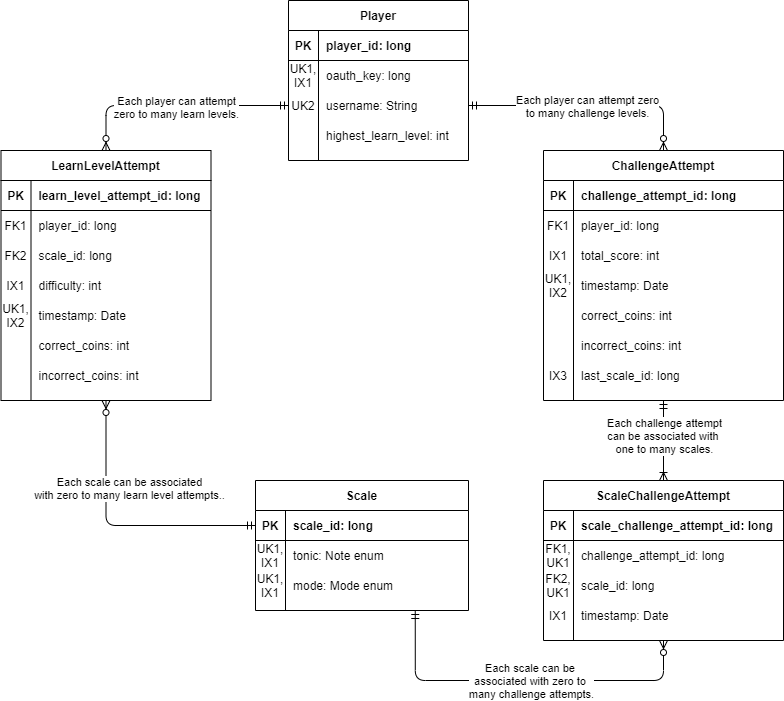

The diagram above was exported from draw.io. Its source (the exported page's mxGraphModel, read from the mxfile embedded in the PNG):
<mxGraphModel dx="460" dy="695" grid="1" gridSize="10" guides="1" tooltips="1" connect="1" arrows="1" fold="1" page="1" pageScale="1" pageWidth="850" pageHeight="1100" math="0" shadow="0">
  <root>
    <mxCell id="0" />
    <mxCell id="1" parent="0" />
    <mxCell id="2" style="edgeStyle=orthogonalEdgeStyle;orthogonalLoop=1;jettySize=auto;html=1;endArrow=ERmandOne;endFill=0;startArrow=ERzeroToMany;startFill=1;exitX=0.5;exitY=1;exitDx=0;exitDy=0;rounded=1;entryX=0;entryY=0.5;entryDx=0;entryDy=0;" edge="1" source="35" target="26" parent="1">
      <mxGeometry relative="1" as="geometry">
        <mxPoint x="236" y="444" as="sourcePoint" />
        <mxPoint x="202" y="650" as="targetPoint" />
        <Array as="points">
          <mxPoint x="140" y="585" />
        </Array>
      </mxGeometry>
    </mxCell>
    <mxCell id="3" value="Each scale can be associated&lt;br&gt;with zero to many learn level attempts.." style="edgeLabel;html=1;align=center;verticalAlign=middle;resizable=0;points=[];" vertex="1" connectable="0" parent="2">
      <mxGeometry x="-0.2342" y="12" relative="1" as="geometry">
        <mxPoint x="10.5" y="-18" as="offset" />
      </mxGeometry>
    </mxCell>
    <mxCell id="4" style="edgeStyle=orthogonalEdgeStyle;rounded=1;orthogonalLoop=1;jettySize=auto;html=1;startArrow=ERoneToMany;startFill=0;endArrow=ERmandOne;endFill=0;entryX=0.5;entryY=1;entryDx=0;entryDy=0;exitX=0.5;exitY=0;exitDx=0;exitDy=0;" edge="1" source="8" target="70" parent="1">
      <mxGeometry relative="1" as="geometry">
        <mxPoint x="577" y="494" as="targetPoint" />
        <mxPoint x="667" y="538" as="sourcePoint" />
      </mxGeometry>
    </mxCell>
    <mxCell id="5" value="Each challenge attempt&lt;br&gt;can be associated with &lt;br&gt;one to many scales." style="edgeLabel;html=1;align=center;verticalAlign=middle;resizable=0;points=[];" vertex="1" connectable="0" parent="4">
      <mxGeometry x="-0.2034" relative="1" as="geometry">
        <mxPoint y="-13" as="offset" />
      </mxGeometry>
    </mxCell>
    <mxCell id="6" style="edgeStyle=orthogonalEdgeStyle;orthogonalLoop=1;jettySize=auto;html=1;exitX=0.5;exitY=0;exitDx=0;exitDy=0;entryX=0;entryY=0.5;entryDx=0;entryDy=0;startArrow=ERzeroToMany;startFill=1;endArrow=ERmandOne;endFill=0;" edge="1" source="35" target="64" parent="1">
      <mxGeometry relative="1" as="geometry" />
    </mxCell>
    <mxCell id="7" value="Each player can attempt&lt;br&gt;zero to many learn levels." style="edgeLabel;html=1;align=center;verticalAlign=middle;resizable=0;points=[];" vertex="1" connectable="0" parent="6">
      <mxGeometry x="0.0066" y="-1" relative="1" as="geometry">
        <mxPoint as="offset" />
      </mxGeometry>
    </mxCell>
    <mxCell id="8" value="ScaleChallengeAttempt" style="shape=table;startSize=30;container=1;collapsible=1;childLayout=tableLayout;fixedRows=1;rowLines=0;fontStyle=1;align=center;resizeLast=1;" vertex="1" parent="1">
      <mxGeometry x="577" y="540" width="240" height="160" as="geometry" />
    </mxCell>
    <mxCell id="9" value="" style="shape=partialRectangle;collapsible=0;dropTarget=0;pointerEvents=0;fillColor=none;top=0;left=0;bottom=1;right=0;points=[[0,0.5],[1,0.5]];portConstraint=eastwest;" vertex="1" parent="8">
      <mxGeometry y="30" width="240" height="30" as="geometry" />
    </mxCell>
    <mxCell id="10" value="PK" style="shape=partialRectangle;connectable=0;fillColor=none;top=0;left=0;bottom=0;right=0;fontStyle=1;overflow=hidden;" vertex="1" parent="9">
      <mxGeometry width="30" height="30" as="geometry" />
    </mxCell>
    <mxCell id="11" value="scale_challenge_attempt_id: long" style="shape=partialRectangle;connectable=0;fillColor=none;top=0;left=0;bottom=0;right=0;align=left;spacingLeft=6;fontStyle=1;overflow=hidden;" vertex="1" parent="9">
      <mxGeometry x="30" width="210" height="30" as="geometry" />
    </mxCell>
    <mxCell id="12" value="" style="shape=partialRectangle;collapsible=0;dropTarget=0;pointerEvents=0;fillColor=none;top=0;left=0;bottom=0;right=0;points=[[0,0.5],[1,0.5]];portConstraint=eastwest;" vertex="1" parent="8">
      <mxGeometry y="60" width="240" height="30" as="geometry" />
    </mxCell>
    <mxCell id="13" value="FK1,&#10;UK1" style="shape=partialRectangle;connectable=0;fillColor=none;top=0;left=0;bottom=0;right=0;editable=1;overflow=hidden;" vertex="1" parent="12">
      <mxGeometry width="30" height="30" as="geometry" />
    </mxCell>
    <mxCell id="14" value="challenge_attempt_id: long" style="shape=partialRectangle;connectable=0;fillColor=none;top=0;left=0;bottom=0;right=0;align=left;spacingLeft=6;overflow=hidden;fontStyle=0" vertex="1" parent="12">
      <mxGeometry x="30" width="210" height="30" as="geometry" />
    </mxCell>
    <mxCell id="15" value="" style="shape=partialRectangle;collapsible=0;dropTarget=0;pointerEvents=0;fillColor=none;top=0;left=0;bottom=0;right=0;points=[[0,0.5],[1,0.5]];portConstraint=eastwest;" vertex="1" parent="8">
      <mxGeometry y="90" width="240" height="30" as="geometry" />
    </mxCell>
    <mxCell id="16" value="FK2,&#10;UK1" style="shape=partialRectangle;connectable=0;fillColor=none;top=0;left=0;bottom=0;right=0;editable=1;overflow=hidden;" vertex="1" parent="15">
      <mxGeometry width="30" height="30" as="geometry" />
    </mxCell>
    <mxCell id="17" value="scale_id: long" style="shape=partialRectangle;connectable=0;fillColor=none;top=0;left=0;bottom=0;right=0;align=left;spacingLeft=6;overflow=hidden;" vertex="1" parent="15">
      <mxGeometry x="30" width="210" height="30" as="geometry" />
    </mxCell>
    <mxCell id="18" style="shape=partialRectangle;collapsible=0;dropTarget=0;pointerEvents=0;fillColor=none;top=0;left=0;bottom=0;right=0;points=[[0,0.5],[1,0.5]];portConstraint=eastwest;" vertex="1" parent="8">
      <mxGeometry y="120" width="240" height="30" as="geometry" />
    </mxCell>
    <mxCell id="19" value="IX1" style="shape=partialRectangle;connectable=0;fillColor=none;top=0;left=0;bottom=0;right=0;editable=1;overflow=hidden;" vertex="1" parent="18">
      <mxGeometry width="30" height="30" as="geometry" />
    </mxCell>
    <mxCell id="20" value="timestamp: Date" style="shape=partialRectangle;connectable=0;fillColor=none;top=0;left=0;bottom=0;right=0;align=left;spacingLeft=6;overflow=hidden;" vertex="1" parent="18">
      <mxGeometry x="30" width="210" height="30" as="geometry" />
    </mxCell>
    <mxCell id="21" style="orthogonalLoop=1;jettySize=auto;html=1;exitX=0.75;exitY=1;exitDx=0;exitDy=0;entryX=0.5;entryY=1;entryDx=0;entryDy=0;startArrow=ERmandOne;startFill=0;endArrow=ERzeroToMany;endFill=1;edgeStyle=orthogonalEdgeStyle;" edge="1" source="25" target="8" parent="1">
      <mxGeometry relative="1" as="geometry">
        <Array as="points">
          <mxPoint x="449" y="740" />
          <mxPoint x="697" y="740" />
        </Array>
      </mxGeometry>
    </mxCell>
    <mxCell id="22" value="Each scale can be &lt;br&gt;associated with zero to &lt;br&gt;many challenge attempts." style="edgeLabel;html=1;align=center;verticalAlign=middle;resizable=0;points=[];" vertex="1" connectable="0" parent="21">
      <mxGeometry x="0.1697" y="30" relative="1" as="geometry">
        <mxPoint x="-23.5" y="30" as="offset" />
      </mxGeometry>
    </mxCell>
    <mxCell id="23" style="edgeStyle=orthogonalEdgeStyle;orthogonalLoop=1;jettySize=auto;html=1;exitX=1;exitY=0.5;exitDx=0;exitDy=0;entryX=0.5;entryY=0;entryDx=0;entryDy=0;startArrow=ERmandOne;startFill=0;endArrow=ERzeroToMany;endFill=1;" edge="1" source="64" target="70" parent="1">
      <mxGeometry relative="1" as="geometry">
        <mxPoint x="502" y="193" as="sourcePoint" />
        <mxPoint x="685" y="267.0899999999999" as="targetPoint" />
      </mxGeometry>
    </mxCell>
    <mxCell id="24" value="Each player can attempt zero&lt;br&gt;to many challenge levels." style="edgeLabel;html=1;align=center;verticalAlign=middle;resizable=0;points=[];" vertex="1" connectable="0" parent="23">
      <mxGeometry x="0.4417" y="-1" relative="1" as="geometry">
        <mxPoint x="-55" y="-1" as="offset" />
      </mxGeometry>
    </mxCell>
    <mxCell id="25" value="Scale" style="shape=table;startSize=30;container=1;collapsible=1;childLayout=tableLayout;fixedRows=1;rowLines=0;fontStyle=1;align=center;resizeLast=1;" vertex="1" parent="1">
      <mxGeometry x="289" y="540" width="213" height="130" as="geometry" />
    </mxCell>
    <mxCell id="26" value="" style="shape=partialRectangle;collapsible=0;dropTarget=0;pointerEvents=0;fillColor=none;top=0;left=0;bottom=1;right=0;points=[[0,0.5],[1,0.5]];portConstraint=eastwest;" vertex="1" parent="25">
      <mxGeometry y="30" width="213" height="30" as="geometry" />
    </mxCell>
    <mxCell id="27" value="PK" style="shape=partialRectangle;connectable=0;fillColor=none;top=0;left=0;bottom=0;right=0;fontStyle=1;overflow=hidden;" vertex="1" parent="26">
      <mxGeometry width="30" height="30" as="geometry" />
    </mxCell>
    <mxCell id="28" value="scale_id: long" style="shape=partialRectangle;connectable=0;fillColor=none;top=0;left=0;bottom=0;right=0;align=left;spacingLeft=6;fontStyle=1;overflow=hidden;" vertex="1" parent="26">
      <mxGeometry x="30" width="183" height="30" as="geometry" />
    </mxCell>
    <mxCell id="29" value="" style="shape=partialRectangle;collapsible=0;dropTarget=0;pointerEvents=0;fillColor=none;top=0;left=0;bottom=0;right=0;points=[[0,0.5],[1,0.5]];portConstraint=eastwest;" vertex="1" parent="25">
      <mxGeometry y="60" width="213" height="30" as="geometry" />
    </mxCell>
    <mxCell id="30" value="UK1,&#10;IX1" style="shape=partialRectangle;connectable=0;fillColor=none;top=0;left=0;bottom=0;right=0;editable=1;overflow=hidden;" vertex="1" parent="29">
      <mxGeometry width="30" height="30" as="geometry" />
    </mxCell>
    <mxCell id="31" value="tonic: Note enum" style="shape=partialRectangle;connectable=0;fillColor=none;top=0;left=0;bottom=0;right=0;align=left;spacingLeft=6;overflow=hidden;" vertex="1" parent="29">
      <mxGeometry x="30" width="183" height="30" as="geometry" />
    </mxCell>
    <mxCell id="32" value="" style="shape=partialRectangle;collapsible=0;dropTarget=0;pointerEvents=0;fillColor=none;top=0;left=0;bottom=0;right=0;points=[[0,0.5],[1,0.5]];portConstraint=eastwest;" vertex="1" parent="25">
      <mxGeometry y="90" width="213" height="30" as="geometry" />
    </mxCell>
    <mxCell id="33" value="UK1,&#10;IX1" style="shape=partialRectangle;connectable=0;fillColor=none;top=0;left=0;bottom=0;right=0;editable=1;overflow=hidden;" vertex="1" parent="32">
      <mxGeometry width="30" height="30" as="geometry" />
    </mxCell>
    <mxCell id="34" value="mode: Mode enum" style="shape=partialRectangle;connectable=0;fillColor=none;top=0;left=0;bottom=0;right=0;align=left;spacingLeft=6;overflow=hidden;" vertex="1" parent="32">
      <mxGeometry x="30" width="183" height="30" as="geometry" />
    </mxCell>
    <mxCell id="35" value="LearnLevelAttempt" style="shape=table;startSize=30;container=1;collapsible=1;childLayout=tableLayout;fixedRows=1;rowLines=0;fontStyle=1;align=center;resizeLast=1;" vertex="1" parent="1">
      <mxGeometry x="34.5" y="210" width="210" height="250" as="geometry" />
    </mxCell>
    <mxCell id="36" value="" style="shape=partialRectangle;collapsible=0;dropTarget=0;pointerEvents=0;fillColor=none;top=0;left=0;bottom=1;right=0;points=[[0,0.5],[1,0.5]];portConstraint=eastwest;" vertex="1" parent="35">
      <mxGeometry y="30" width="210" height="30" as="geometry" />
    </mxCell>
    <mxCell id="37" value="PK" style="shape=partialRectangle;connectable=0;fillColor=none;top=0;left=0;bottom=0;right=0;fontStyle=1;overflow=hidden;" vertex="1" parent="36">
      <mxGeometry width="30" height="30" as="geometry" />
    </mxCell>
    <mxCell id="38" value="learn_level_attempt_id: long" style="shape=partialRectangle;connectable=0;fillColor=none;top=0;left=0;bottom=0;right=0;align=left;spacingLeft=6;fontStyle=1;overflow=hidden;" vertex="1" parent="36">
      <mxGeometry x="30" width="180" height="30" as="geometry" />
    </mxCell>
    <mxCell id="39" value="" style="shape=partialRectangle;collapsible=0;dropTarget=0;pointerEvents=0;fillColor=none;top=0;left=0;bottom=0;right=0;points=[[0,0.5],[1,0.5]];portConstraint=eastwest;" vertex="1" parent="35">
      <mxGeometry y="60" width="210" height="30" as="geometry" />
    </mxCell>
    <mxCell id="40" value="FK1" style="shape=partialRectangle;connectable=0;fillColor=none;top=0;left=0;bottom=0;right=0;editable=1;overflow=hidden;" vertex="1" parent="39">
      <mxGeometry width="30" height="30" as="geometry" />
    </mxCell>
    <mxCell id="41" value="player_id: long" style="shape=partialRectangle;connectable=0;fillColor=none;top=0;left=0;bottom=0;right=0;align=left;spacingLeft=6;overflow=hidden;" vertex="1" parent="39">
      <mxGeometry x="30" width="180" height="30" as="geometry" />
    </mxCell>
    <mxCell id="42" value="" style="shape=partialRectangle;collapsible=0;dropTarget=0;pointerEvents=0;fillColor=none;top=0;left=0;bottom=0;right=0;points=[[0,0.5],[1,0.5]];portConstraint=eastwest;" vertex="1" parent="35">
      <mxGeometry y="90" width="210" height="30" as="geometry" />
    </mxCell>
    <mxCell id="43" value="FK2" style="shape=partialRectangle;connectable=0;fillColor=none;top=0;left=0;bottom=0;right=0;editable=1;overflow=hidden;" vertex="1" parent="42">
      <mxGeometry width="30" height="30" as="geometry" />
    </mxCell>
    <mxCell id="44" value="scale_id: long" style="shape=partialRectangle;connectable=0;fillColor=none;top=0;left=0;bottom=0;right=0;align=left;spacingLeft=6;overflow=hidden;" vertex="1" parent="42">
      <mxGeometry x="30" width="180" height="30" as="geometry" />
    </mxCell>
    <mxCell id="45" value="" style="shape=partialRectangle;collapsible=0;dropTarget=0;pointerEvents=0;fillColor=none;top=0;left=0;bottom=0;right=0;points=[[0,0.5],[1,0.5]];portConstraint=eastwest;" vertex="1" parent="35">
      <mxGeometry y="120" width="210" height="30" as="geometry" />
    </mxCell>
    <mxCell id="46" value="IX1" style="shape=partialRectangle;connectable=0;fillColor=none;top=0;left=0;bottom=0;right=0;editable=1;overflow=hidden;" vertex="1" parent="45">
      <mxGeometry width="30" height="30" as="geometry" />
    </mxCell>
    <mxCell id="47" value="difficulty: int" style="shape=partialRectangle;connectable=0;fillColor=none;top=0;left=0;bottom=0;right=0;align=left;spacingLeft=6;overflow=hidden;" vertex="1" parent="45">
      <mxGeometry x="30" width="180" height="30" as="geometry" />
    </mxCell>
    <mxCell id="48" value="" style="shape=partialRectangle;collapsible=0;dropTarget=0;pointerEvents=0;fillColor=none;top=0;left=0;bottom=0;right=0;points=[[0,0.5],[1,0.5]];portConstraint=eastwest;" vertex="1" parent="35">
      <mxGeometry y="150" width="210" height="30" as="geometry" />
    </mxCell>
    <mxCell id="49" value="UK1,&#10;IX2" style="shape=partialRectangle;connectable=0;fillColor=none;top=0;left=0;bottom=0;right=0;editable=1;overflow=hidden;" vertex="1" parent="48">
      <mxGeometry width="30" height="30" as="geometry" />
    </mxCell>
    <mxCell id="50" value="timestamp: Date" style="shape=partialRectangle;connectable=0;fillColor=none;top=0;left=0;bottom=0;right=0;align=left;spacingLeft=6;overflow=hidden;" vertex="1" parent="48">
      <mxGeometry x="30" width="180" height="30" as="geometry" />
    </mxCell>
    <mxCell id="51" value="" style="shape=partialRectangle;collapsible=0;dropTarget=0;pointerEvents=0;fillColor=none;top=0;left=0;bottom=0;right=0;points=[[0,0.5],[1,0.5]];portConstraint=eastwest;" vertex="1" parent="35">
      <mxGeometry y="180" width="210" height="30" as="geometry" />
    </mxCell>
    <mxCell id="52" value="" style="shape=partialRectangle;connectable=0;fillColor=none;top=0;left=0;bottom=0;right=0;editable=1;overflow=hidden;" vertex="1" parent="51">
      <mxGeometry width="30" height="30" as="geometry" />
    </mxCell>
    <mxCell id="53" value="correct_coins: int" style="shape=partialRectangle;connectable=0;fillColor=none;top=0;left=0;bottom=0;right=0;align=left;spacingLeft=6;overflow=hidden;" vertex="1" parent="51">
      <mxGeometry x="30" width="180" height="30" as="geometry" />
    </mxCell>
    <mxCell id="54" value="" style="shape=partialRectangle;collapsible=0;dropTarget=0;pointerEvents=0;fillColor=none;top=0;left=0;bottom=0;right=0;points=[[0,0.5],[1,0.5]];portConstraint=eastwest;" vertex="1" parent="35">
      <mxGeometry y="210" width="210" height="30" as="geometry" />
    </mxCell>
    <mxCell id="55" value="" style="shape=partialRectangle;connectable=0;fillColor=none;top=0;left=0;bottom=0;right=0;editable=1;overflow=hidden;" vertex="1" parent="54">
      <mxGeometry width="30" height="30" as="geometry" />
    </mxCell>
    <mxCell id="56" value="incorrect_coins: int" style="shape=partialRectangle;connectable=0;fillColor=none;top=0;left=0;bottom=0;right=0;align=left;spacingLeft=6;overflow=hidden;" vertex="1" parent="54">
      <mxGeometry x="30" width="180" height="30" as="geometry" />
    </mxCell>
    <mxCell id="57" value="Player" style="shape=table;startSize=30;container=1;collapsible=1;childLayout=tableLayout;fixedRows=1;rowLines=0;fontStyle=1;align=center;resizeLast=1;" vertex="1" parent="1">
      <mxGeometry x="322" y="60" width="180" height="160" as="geometry" />
    </mxCell>
    <mxCell id="58" value="" style="shape=partialRectangle;collapsible=0;dropTarget=0;pointerEvents=0;fillColor=none;top=0;left=0;bottom=1;right=0;points=[[0,0.5],[1,0.5]];portConstraint=eastwest;" vertex="1" parent="57">
      <mxGeometry y="30" width="180" height="30" as="geometry" />
    </mxCell>
    <mxCell id="59" value="PK" style="shape=partialRectangle;connectable=0;fillColor=none;top=0;left=0;bottom=0;right=0;fontStyle=1;overflow=hidden;" vertex="1" parent="58">
      <mxGeometry width="30" height="30" as="geometry" />
    </mxCell>
    <mxCell id="60" value="player_id: long" style="shape=partialRectangle;connectable=0;fillColor=none;top=0;left=0;bottom=0;right=0;align=left;spacingLeft=6;fontStyle=1;overflow=hidden;" vertex="1" parent="58">
      <mxGeometry x="30" width="150" height="30" as="geometry" />
    </mxCell>
    <mxCell id="61" value="" style="shape=partialRectangle;collapsible=0;dropTarget=0;pointerEvents=0;fillColor=none;top=0;left=0;bottom=0;right=0;points=[[0,0.5],[1,0.5]];portConstraint=eastwest;" vertex="1" parent="57">
      <mxGeometry y="60" width="180" height="30" as="geometry" />
    </mxCell>
    <mxCell id="62" value="UK1,&#10;IX1" style="shape=partialRectangle;connectable=0;fillColor=none;top=0;left=0;bottom=0;right=0;editable=1;overflow=hidden;" vertex="1" parent="61">
      <mxGeometry width="30" height="30" as="geometry" />
    </mxCell>
    <mxCell id="63" value="oauth_key: long" style="shape=partialRectangle;connectable=0;fillColor=none;top=0;left=0;bottom=0;right=0;align=left;spacingLeft=6;overflow=hidden;" vertex="1" parent="61">
      <mxGeometry x="30" width="150" height="30" as="geometry" />
    </mxCell>
    <mxCell id="64" value="" style="shape=partialRectangle;collapsible=0;dropTarget=0;pointerEvents=0;fillColor=none;top=0;left=0;bottom=0;right=0;points=[[0,0.5],[1,0.5]];portConstraint=eastwest;" vertex="1" parent="57">
      <mxGeometry y="90" width="180" height="30" as="geometry" />
    </mxCell>
    <mxCell id="65" value="UK2" style="shape=partialRectangle;connectable=0;fillColor=none;top=0;left=0;bottom=0;right=0;editable=1;overflow=hidden;" vertex="1" parent="64">
      <mxGeometry width="30" height="30" as="geometry" />
    </mxCell>
    <mxCell id="66" value="username: String" style="shape=partialRectangle;connectable=0;fillColor=none;top=0;left=0;bottom=0;right=0;align=left;spacingLeft=6;overflow=hidden;" vertex="1" parent="64">
      <mxGeometry x="30" width="150" height="30" as="geometry" />
    </mxCell>
    <mxCell id="67" value="" style="shape=partialRectangle;collapsible=0;dropTarget=0;pointerEvents=0;fillColor=none;top=0;left=0;bottom=0;right=0;points=[[0,0.5],[1,0.5]];portConstraint=eastwest;" vertex="1" parent="57">
      <mxGeometry y="120" width="180" height="30" as="geometry" />
    </mxCell>
    <mxCell id="68" value="" style="shape=partialRectangle;connectable=0;fillColor=none;top=0;left=0;bottom=0;right=0;editable=1;overflow=hidden;" vertex="1" parent="67">
      <mxGeometry width="30" height="30" as="geometry" />
    </mxCell>
    <mxCell id="69" value="highest_learn_level: int" style="shape=partialRectangle;connectable=0;fillColor=none;top=0;left=0;bottom=0;right=0;align=left;spacingLeft=6;overflow=hidden;" vertex="1" parent="67">
      <mxGeometry x="30" width="150" height="30" as="geometry" />
    </mxCell>
    <mxCell id="70" value="ChallengeAttempt" style="shape=table;startSize=30;container=1;collapsible=1;childLayout=tableLayout;fixedRows=1;rowLines=0;fontStyle=1;align=center;resizeLast=1;" vertex="1" parent="1">
      <mxGeometry x="577" y="210" width="240" height="250" as="geometry" />
    </mxCell>
    <mxCell id="71" value="" style="shape=partialRectangle;collapsible=0;dropTarget=0;pointerEvents=0;fillColor=none;top=0;left=0;bottom=1;right=0;points=[[0,0.5],[1,0.5]];portConstraint=eastwest;" vertex="1" parent="70">
      <mxGeometry y="30" width="240" height="30" as="geometry" />
    </mxCell>
    <mxCell id="72" value="PK" style="shape=partialRectangle;connectable=0;fillColor=none;top=0;left=0;bottom=0;right=0;fontStyle=1;overflow=hidden;" vertex="1" parent="71">
      <mxGeometry width="30" height="30" as="geometry" />
    </mxCell>
    <mxCell id="73" value="challenge_attempt_id: long" style="shape=partialRectangle;connectable=0;fillColor=none;top=0;left=0;bottom=0;right=0;align=left;spacingLeft=6;fontStyle=1;overflow=hidden;" vertex="1" parent="71">
      <mxGeometry x="30" width="210" height="30" as="geometry" />
    </mxCell>
    <mxCell id="74" value="" style="shape=partialRectangle;collapsible=0;dropTarget=0;pointerEvents=0;fillColor=none;top=0;left=0;bottom=0;right=0;points=[[0,0.5],[1,0.5]];portConstraint=eastwest;" vertex="1" parent="70">
      <mxGeometry y="60" width="240" height="30" as="geometry" />
    </mxCell>
    <mxCell id="75" value="FK1" style="shape=partialRectangle;connectable=0;fillColor=none;top=0;left=0;bottom=0;right=0;editable=1;overflow=hidden;" vertex="1" parent="74">
      <mxGeometry width="30" height="30" as="geometry" />
    </mxCell>
    <mxCell id="76" value="player_id: long" style="shape=partialRectangle;connectable=0;fillColor=none;top=0;left=0;bottom=0;right=0;align=left;spacingLeft=6;overflow=hidden;" vertex="1" parent="74">
      <mxGeometry x="30" width="210" height="30" as="geometry" />
    </mxCell>
    <mxCell id="77" value="" style="shape=partialRectangle;collapsible=0;dropTarget=0;pointerEvents=0;fillColor=none;top=0;left=0;bottom=0;right=0;points=[[0,0.5],[1,0.5]];portConstraint=eastwest;" vertex="1" parent="70">
      <mxGeometry y="90" width="240" height="30" as="geometry" />
    </mxCell>
    <mxCell id="78" value="IX1" style="shape=partialRectangle;connectable=0;fillColor=none;top=0;left=0;bottom=0;right=0;editable=1;overflow=hidden;" vertex="1" parent="77">
      <mxGeometry width="30" height="30" as="geometry" />
    </mxCell>
    <mxCell id="79" value="total_score: int" style="shape=partialRectangle;connectable=0;fillColor=none;top=0;left=0;bottom=0;right=0;align=left;spacingLeft=6;overflow=hidden;" vertex="1" parent="77">
      <mxGeometry x="30" width="210" height="30" as="geometry" />
    </mxCell>
    <mxCell id="80" value="" style="shape=partialRectangle;collapsible=0;dropTarget=0;pointerEvents=0;fillColor=none;top=0;left=0;bottom=0;right=0;points=[[0,0.5],[1,0.5]];portConstraint=eastwest;" vertex="1" parent="70">
      <mxGeometry y="120" width="240" height="30" as="geometry" />
    </mxCell>
    <mxCell id="81" value="UK1,&#10;IX2" style="shape=partialRectangle;connectable=0;fillColor=none;top=0;left=0;bottom=0;right=0;editable=1;overflow=hidden;" vertex="1" parent="80">
      <mxGeometry width="30" height="30" as="geometry" />
    </mxCell>
    <mxCell id="82" value="timestamp: Date" style="shape=partialRectangle;connectable=0;fillColor=none;top=0;left=0;bottom=0;right=0;align=left;spacingLeft=6;overflow=hidden;" vertex="1" parent="80">
      <mxGeometry x="30" width="210" height="30" as="geometry" />
    </mxCell>
    <mxCell id="83" value="" style="shape=partialRectangle;collapsible=0;dropTarget=0;pointerEvents=0;fillColor=none;top=0;left=0;bottom=0;right=0;points=[[0,0.5],[1,0.5]];portConstraint=eastwest;" vertex="1" parent="70">
      <mxGeometry y="150" width="240" height="30" as="geometry" />
    </mxCell>
    <mxCell id="84" value="" style="shape=partialRectangle;connectable=0;fillColor=none;top=0;left=0;bottom=0;right=0;editable=1;overflow=hidden;" vertex="1" parent="83">
      <mxGeometry width="30" height="30" as="geometry" />
    </mxCell>
    <mxCell id="85" value="correct_coins: int" style="shape=partialRectangle;connectable=0;fillColor=none;top=0;left=0;bottom=0;right=0;align=left;spacingLeft=6;overflow=hidden;" vertex="1" parent="83">
      <mxGeometry x="30" width="210" height="30" as="geometry" />
    </mxCell>
    <mxCell id="86" value="" style="shape=partialRectangle;collapsible=0;dropTarget=0;pointerEvents=0;fillColor=none;top=0;left=0;bottom=0;right=0;points=[[0,0.5],[1,0.5]];portConstraint=eastwest;" vertex="1" parent="70">
      <mxGeometry y="180" width="240" height="30" as="geometry" />
    </mxCell>
    <mxCell id="87" value="" style="shape=partialRectangle;connectable=0;fillColor=none;top=0;left=0;bottom=0;right=0;editable=1;overflow=hidden;" vertex="1" parent="86">
      <mxGeometry width="30" height="30" as="geometry" />
    </mxCell>
    <mxCell id="88" value="incorrect_coins: int" style="shape=partialRectangle;connectable=0;fillColor=none;top=0;left=0;bottom=0;right=0;align=left;spacingLeft=6;overflow=hidden;" vertex="1" parent="86">
      <mxGeometry x="30" width="210" height="30" as="geometry" />
    </mxCell>
    <mxCell id="89" style="shape=partialRectangle;collapsible=0;dropTarget=0;pointerEvents=0;fillColor=none;top=0;left=0;bottom=0;right=0;points=[[0,0.5],[1,0.5]];portConstraint=eastwest;" vertex="1" parent="70">
      <mxGeometry y="210" width="240" height="30" as="geometry" />
    </mxCell>
    <mxCell id="90" value="IX3" style="shape=partialRectangle;connectable=0;fillColor=none;top=0;left=0;bottom=0;right=0;editable=1;overflow=hidden;" vertex="1" parent="89">
      <mxGeometry width="30" height="30" as="geometry" />
    </mxCell>
    <mxCell id="91" value="last_scale_id: long" style="shape=partialRectangle;connectable=0;fillColor=none;top=0;left=0;bottom=0;right=0;align=left;spacingLeft=6;overflow=hidden;" vertex="1" parent="89">
      <mxGeometry x="30" width="210" height="30" as="geometry" />
    </mxCell>
  </root>
</mxGraphModel>